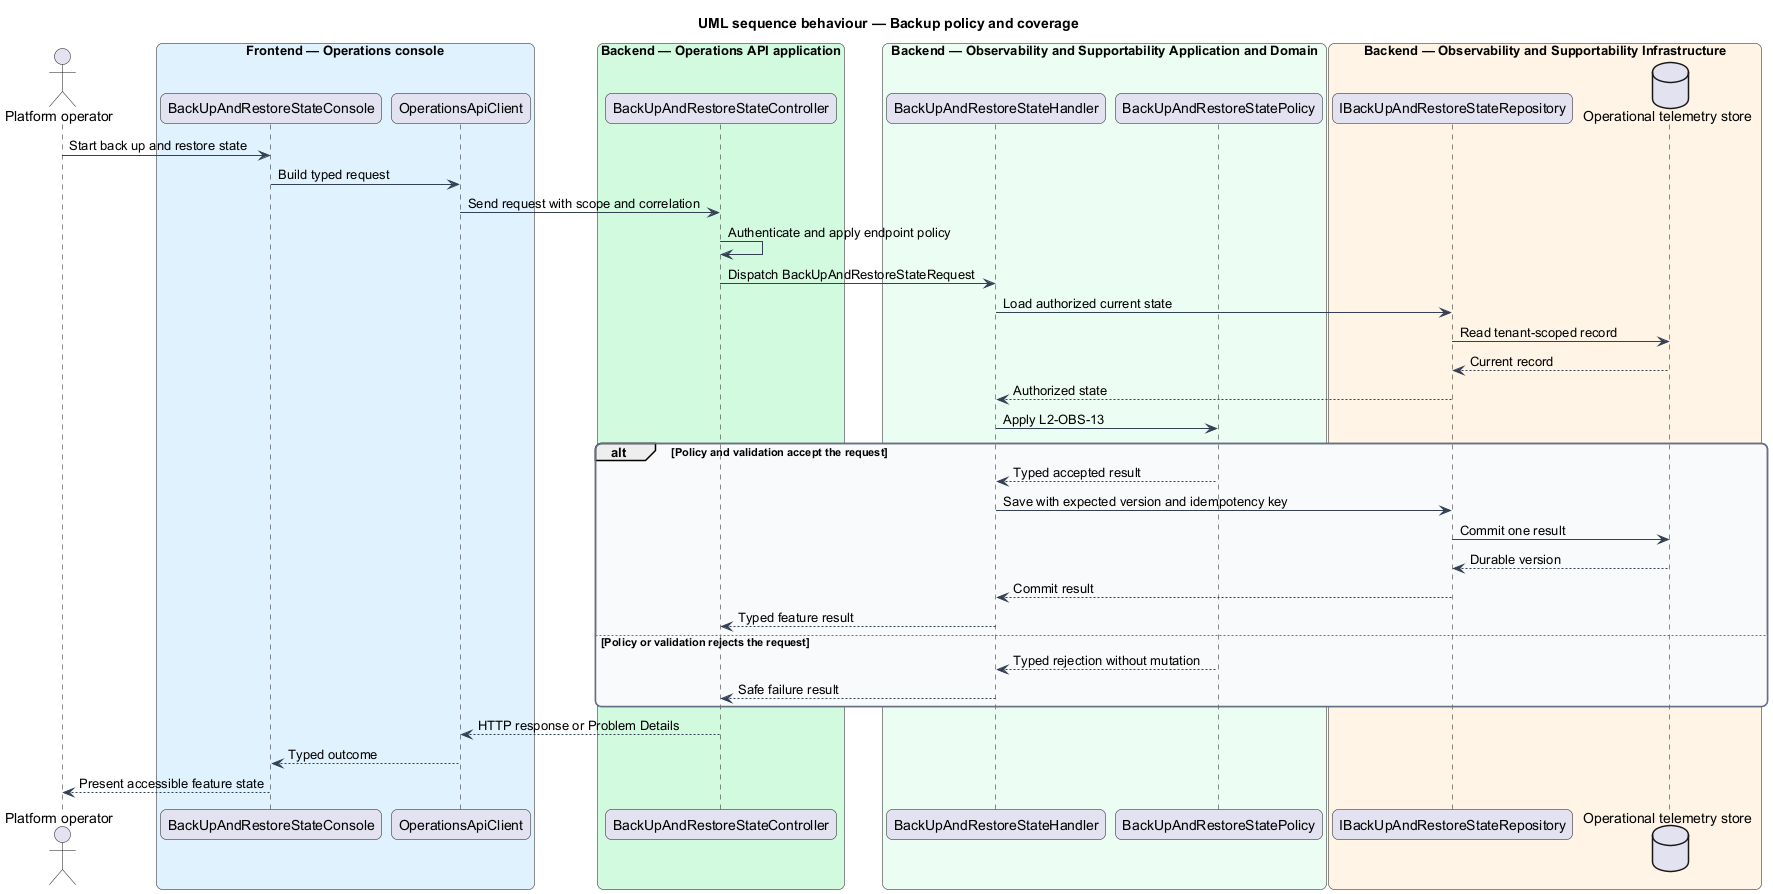

The diagram above was rendered by PlantUML. Its source (embedded in the PNG):
@startuml
title UML sequence behaviour — Backup policy and coverage
skinparam backgroundColor #FFFFFF
skinparam shadowing false
skinparam roundcorner 12
skinparam defaultFontName Arial
skinparam ArrowColor #344054
skinparam rectangle {
  BorderColor #344054
  FontColor #101828
}
skinparam package {
  BorderColor #667085
  FontColor #101828
  BackgroundColor #F9FAFB
}
actor "Platform operator" as actor
box "Frontend — Operations console" #E0F2FE
  participant "BackUpAndRestoreStateConsole" as entry
  participant "OperationsApiClient" as client
end box
box "Backend — Operations API application" #D1FADF
  participant "BackUpAndRestoreStateController" as controller
end box
box "Backend — Observability and Supportability Application and Domain" #ECFDF3
  participant "BackUpAndRestoreStateHandler" as handler
  participant "BackUpAndRestoreStatePolicy" as policy
end box
box "Backend — Observability and Supportability Infrastructure" #FFF4E5
  participant "IBackUpAndRestoreStateRepository" as repository
  database "Operational telemetry store" as store
end box
actor -> entry : Start back up and restore state
entry -> client : Build typed request
client -> controller : Send request with scope and correlation
controller -> controller : Authenticate and apply endpoint policy
controller -> handler : Dispatch BackUpAndRestoreStateRequest
handler -> repository : Load authorized current state
repository -> store : Read tenant-scoped record
store --> repository : Current record
repository --> handler : Authorized state
handler -> policy : Apply L2-OBS-13
alt Policy and validation accept the request
  policy --> handler : Typed accepted result
  handler -> repository : Save with expected version and idempotency key
  repository -> store : Commit one result
  store --> repository : Durable version
  repository --> handler : Commit result
  handler --> controller : Typed feature result
else Policy or validation rejects the request
  policy --> handler : Typed rejection without mutation
  handler --> controller : Safe failure result
end
controller --> client : HTTP response or Problem Details
client --> entry : Typed outcome
entry --> actor : Present accessible feature state
@enduml